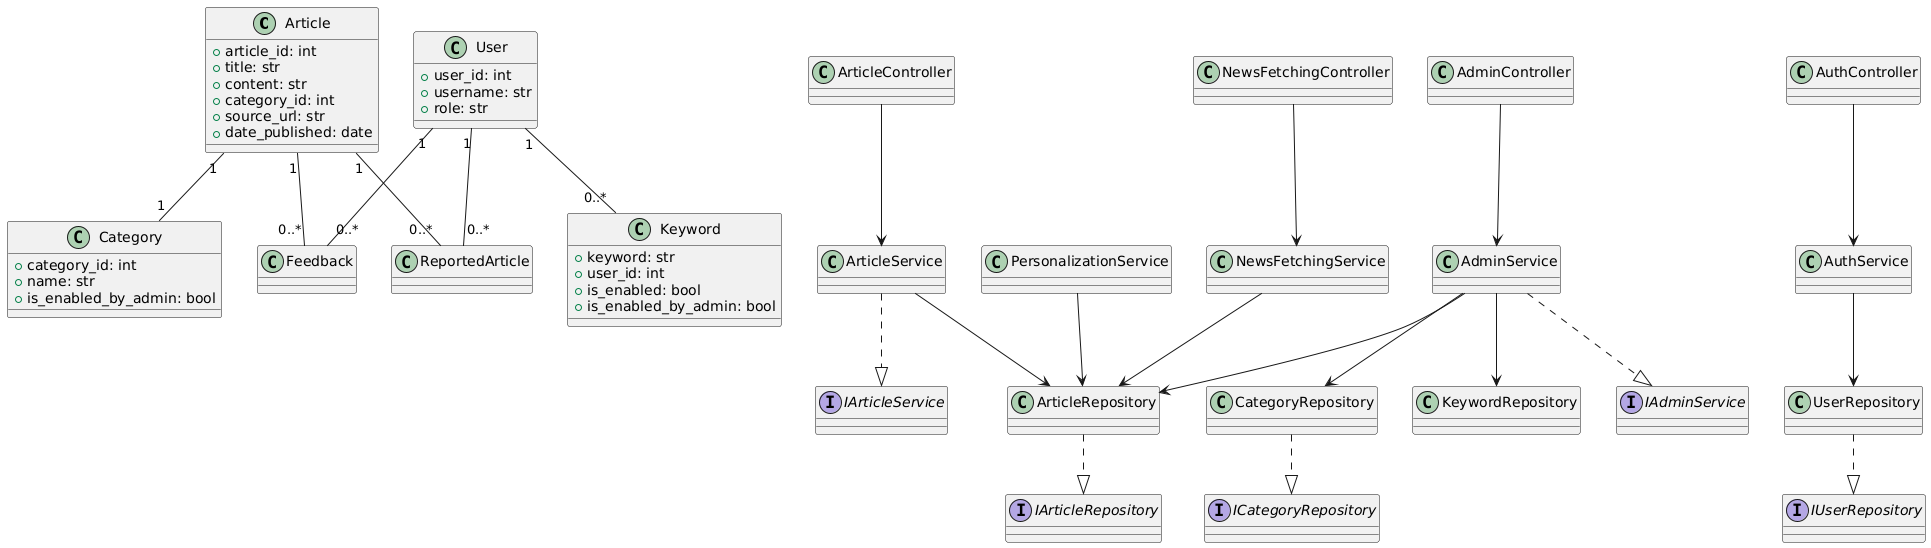

The diagram above was rendered by PlantUML. Its source (embedded in the PNG):
@startuml
' Entities
class Article {
  +article_id: int
  +title: str
  +content: str
  +category_id: int
  +source_url: str
  +date_published: date
}
class Category {
  +category_id: int
  +name: str
  +is_enabled_by_admin: bool
}
class User {
  +user_id: int
  +username: str
  +role: str
}
class Keyword {
  +keyword: str
  +user_id: int
  +is_enabled: bool
  +is_enabled_by_admin: bool
}
class Feedback
class ReportedArticle

' Repositories
interface IArticleRepository
class ArticleRepository
interface ICategoryRepository
class CategoryRepository
interface IUserRepository
class UserRepository
class KeywordRepository

' Services
interface IArticleService
class ArticleService
interface IAdminService
class AdminService
class AuthService
class PersonalizationService
class NewsFetchingService

' Controllers
class ArticleController
class AdminController
class AuthController
class NewsFetchingController

' Relationships
ArticleRepository ..|> IArticleRepository
CategoryRepository ..|> ICategoryRepository
UserRepository ..|> IUserRepository
ArticleService ..|> IArticleService
AdminService ..|> IAdminService

ArticleService --> ArticleRepository
AdminService --> CategoryRepository
AdminService --> KeywordRepository
AdminService --> ArticleRepository
AuthService --> UserRepository
PersonalizationService --> ArticleRepository
NewsFetchingService --> ArticleRepository

ArticleController --> ArticleService
AdminController --> AdminService
AuthController --> AuthService
NewsFetchingController --> NewsFetchingService

Article "1" -- "1" Category
Article "1" -- "0..*" Feedback
Article "1" -- "0..*" ReportedArticle
User "1" -- "0..*" Feedback
User "1" -- "0..*" ReportedArticle
User "1" -- "0..*" Keyword
@enduml